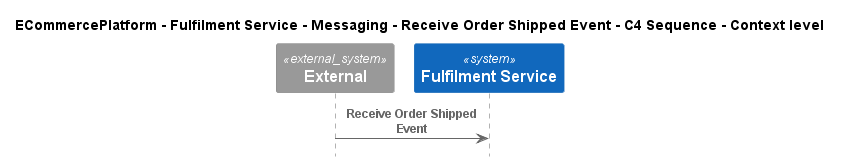

The diagram above was rendered by PlantUML. Its source (embedded in the PNG):
@startuml
!include ..\..\..\..\..\..\..\.c4s\C4_Sequence.puml

title ECommercePlatform - Fulfilment Service - Messaging - Receive Order Shipped Event - C4 Sequence - Context level

System_Ext(C4InterFlow.SoftwareSystems.ExternalSystem, "External", "")
System(ECommercePlatform.SoftwareSystems.FulfilmentService, "Fulfilment Service", "")

Rel(C4InterFlow.SoftwareSystems.ExternalSystem, ECommercePlatform.SoftwareSystems.FulfilmentService, "Receive Order Shipped Event")


@enduml